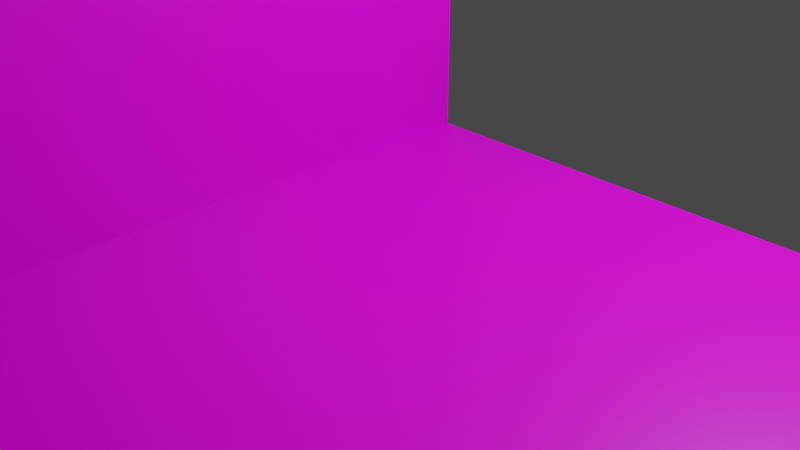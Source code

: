 # Source: stage.blend  (saved by Blender 3.1.7; exported with 4.5.12 LTS)
import bpy
from mathutils import Matrix  # noqa: F401  (used for matrix-valued properties, if any)

bpy.ops.wm.read_factory_settings(use_empty=True)
scene = bpy.context.scene
scene.name = 'Scene'

# ---- collections
col_misc = bpy.data.collections.new('Misc'); scene.collection.children.link(col_misc)
col_object = bpy.data.collections.new('Object'); scene.collection.children.link(col_object)

# ---- images (referenced by path relative to the original .blend; pixels are not part of the script)
import os
ASSET_DIR = os.environ.get("B2B_ASSET_DIR", "")  # directory of the original .blend (textures are referenced by path, not embedded)
HERE = os.path.dirname(os.path.abspath(__file__))  # packed textures are extracted next to this script under _unpacked/

def load_image(name, relpath, width, height, colorspace="sRGB"):
    """Load a texture the original file referenced (path relative to the .blend, or extracted next to this script)."""
    p = next((c for c in (os.path.join(HERE, relpath), os.path.join(ASSET_DIR, relpath)) if relpath and os.path.exists(c)), "")
    if p:
        img = bpy.data.images.load(p, check_existing=True)
        img.name = name
    else:  # same state as the original file: an image datablock whose file is absent (Cycles renders it pink)
        img = bpy.data.images.new(name, width, height)
        img.source = "FILE"
        img.filepath = "//" + (relpath or name)
    img.colorspace_settings.name = colorspace
    return img
img_stone_png = load_image('stone.png', 'stone.png', 1024, 1024, 'sRGB')
img_grass_png = load_image('grass.png', 'grass.png', 1024, 1024, 'sRGB')

# ---- materials (node trees are filled in below, after node groups)
mat_material = bpy.data.materials.new('Material')
mat_material.alpha_threshold = 0.0
mat_material.use_transparent_shadow = False
mat_material.line_color = (0.0, 0.0, 0.0, 1.0)
mat_material_002 = bpy.data.materials.new('Material.002')
mat_material_002.alpha_threshold = 0.0
mat_material_002.use_transparent_shadow = False
mat_material_002.line_color = (0.0, 0.0, 0.0, 1.0)

# ---- material node trees
mat_material.use_nodes = True; mat_material.node_tree.nodes.clear()
_N = mat_material.node_tree.nodes; _L = mat_material.node_tree.links
n0 = _N.new('ShaderNodeOutputMaterial'); n0.name = 'Material Output'; n0.location = (300, 300)
n1 = _N.new('ShaderNodeBsdfPrincipled'); n1.name = 'Principled BSDF'; n1.location = (10, 300)
n1.distribution = 'GGX'
n1.subsurface_method = 'RANDOM_WALK_SKIN'
n1.inputs[2].default_value = 0.4
n1.inputs[3].default_value = 1.45
n1.inputs[27].default_value = (0.0, 0.0, 0.0, 1.0)
n1.inputs[28].default_value = 1.0
n2 = _N.new('ShaderNodeTexImage'); n2.name = 'Image Texture'; n2.location = (-306, 164)
n2.image = img_stone_png
_L.new(n1.outputs[0], n0.inputs[0])
_L.new(n2.outputs[0], n1.inputs[0])
n0.is_active_output = True
mat_material_002.use_nodes = True; mat_material_002.node_tree.nodes.clear()
_N = mat_material_002.node_tree.nodes; _L = mat_material_002.node_tree.links
n0 = _N.new('ShaderNodeOutputMaterial'); n0.name = 'Material Output'; n0.location = (300, 300)
n1 = _N.new('ShaderNodeBsdfPrincipled'); n1.name = 'Principled BSDF'; n1.location = (10, 300)
n1.distribution = 'GGX'
n1.subsurface_method = 'RANDOM_WALK_SKIN'
n1.inputs[2].default_value = 0.4
n1.inputs[3].default_value = 1.45
n1.inputs[27].default_value = (0.0, 0.0, 0.0, 1.0)
n1.inputs[28].default_value = 1.0
n2 = _N.new('ShaderNodeTexImage'); n2.name = 'Image Texture'; n2.location = (-305, 153)
n2.image = img_grass_png
_L.new(n1.outputs[0], n0.inputs[0])
_L.new(n2.outputs[0], n1.inputs[0])
n0.is_active_output = True

# ---- world
world_world = bpy.data.worlds.new('World'); scene.world = world_world
world_world.use_nodes = True; world_world.node_tree.nodes.clear()
_N = world_world.node_tree.nodes; _L = world_world.node_tree.links
n0 = _N.new('ShaderNodeOutputWorld'); n0.name = 'World Output'; n0.location = (300, 300)
n1 = _N.new('ShaderNodeBackground'); n1.name = 'Background'; n1.location = (10, 300)
n1.inputs[0].default_value = (0.05088, 0.05088, 0.05088, 1.0)
_L.new(n1.outputs[0], n0.inputs[0])
n0.is_active_output = True
world_world.color = (0.05088, 0.05088, 0.05088)
world_world.use_sun_shadow = False
world_world.sun_shadow_jitter_overblur = 0.0

# ---- cameras
cam_camera = bpy.data.cameras.new('Camera')
cam_camera.clip_end = 100.0
cam_camera.ortho_scale = 7.314

# ---- lights
light_light = bpy.data.lights.new('Light', 'POINT')
light_light.transmission_factor = 0.0
light_light.energy = 1000.0
light_light.shadow_soft_size = 0.1
light_light.shadow_maximum_resolution = 0.006
light_light.use_absolute_resolution = True

# ---- meshes
me_cube = bpy.data.meshes.new('Cube')
me_cube.from_pydata([(-0.3156, 1.0, 1.0), (-0.3156, 1.0, -10.46), (-0.3156, -10.24, 1.0), (-0.3156, -10.24, -10.46), (-1.0, 1.0, 1.0), (-1.0, 1.0, -10.46), (-1.0, -10.24, 1.0), (-1.0, -10.24, -10.46)], [], [(0, 4, 6, 2), (3, 2, 6, 7), (7, 6, 4, 5), (5, 1, 3, 7), (1, 0, 2, 3), (5, 4, 0, 1)])
_uv = me_cube.uv_layers.new(name='UVMap')
_uv.uv.foreach_set('vector', [0.625, 0.5, 0.875, 0.5, 0.875, 0.75, 0.625, 0.75, 0.375, 0.75, 0.625, 0.75, 0.625, 1.0, 0.375, 1.0, 0.375, 0.0, 0.625, 0.0, 0.625, 0.25, 0.375, 0.25, 0.125, 0.5, 0.375, 0.5, 0.375, 0.75, 0.125, 0.75, 0.375, 0.5, 0.625, 0.5, 0.625, 0.75, 0.375, 0.75, 0.375, 0.25, 0.625, 0.25, 0.625, 0.5, 0.375, 0.5])
me_cube.materials.append(mat_material)
me_cube.use_remesh_preserve_volume = False
me_cube.use_remesh_preserve_attributes = False
me_cube.use_mirror_vertex_groups = False
me_cube.update()
me_cube_002 = bpy.data.meshes.new('Cube.002')
me_cube_002.from_pydata([(-0.3156, 1.0, 1.0), (-0.3156, 1.0, -10.46), (-0.3156, -10.24, 1.0), (-0.3156, -10.24, -10.46), (-1.0, 1.0, 1.0), (-1.0, 1.0, -10.46), (-1.0, -10.24, 1.0), (-1.0, -10.24, -10.46)], [], [(0, 4, 6, 2), (3, 2, 6, 7), (7, 6, 4, 5), (5, 1, 3, 7), (1, 0, 2, 3), (5, 4, 0, 1)])
_uv = me_cube_002.uv_layers.new(name='UVMap')
_uv.uv.foreach_set('vector', [0.625, 0.5, 0.875, 0.5, 0.875, 0.75, 0.625, 0.75, 0.375, 0.75, 0.625, 0.75, 0.625, 1.0, 0.375, 1.0, 0.375, 0.0, 0.625, 0.0, 0.625, 0.25, 0.375, 0.25, 0.125, 0.5, 0.375, 0.5, 0.375, 0.75, 0.125, 0.75, 0.375, 0.5, 0.625, 0.5, 0.625, 0.75, 0.375, 0.75, 0.375, 0.25, 0.625, 0.25, 0.625, 0.5, 0.375, 0.5])
me_cube_002.materials.append(mat_material_002)
me_cube_002.use_remesh_preserve_volume = False
me_cube_002.use_remesh_preserve_attributes = False
me_cube_002.use_mirror_vertex_groups = False
me_cube_002.update()

# ---- objects
ob_camera = bpy.data.objects.new('Camera', cam_camera)
ob_light = bpy.data.objects.new('Light', light_light)
ob_wall = bpy.data.objects.new('Wall', me_cube)
ob_floor = bpy.data.objects.new('Floor', me_cube_002)

# ---- transforms, parenting, visibility, modifiers, constraints
ob_camera.location = (7.359, -6.926, 4.958)
ob_camera.rotation_euler = (1.109, 0.0, 0.8149)
ob_camera.lock_rotations_4d = False
ob_camera.empty_display_type = 'ARROWS'
ob_camera.color = (0.0, 0.0, 0.0, 0.0)
ob_camera.display_type = 'WIRE'
ob_camera.lineart.crease_threshold = 0.0
ob_light.location = (4.076, 1.005, 5.904)
ob_light.rotation_euler = (0.6503, 0.05522, 1.866)
ob_light.lock_rotations_4d = False
ob_light.empty_display_type = 'ARROWS'
ob_light.color = (0.0, 0.0, 0.0, 0.0)
ob_light.lineart.crease_threshold = 0.0
ob_wall.location = (0.0, 0.0, 10.45)
ob_wall.lock_rotations_4d = False
ob_wall.empty_display_type = 'ARROWS'
ob_wall.lineart.crease_threshold = 0.0
ob_floor.location = (10.1, -0.04033, -0.3)
ob_floor.rotation_euler = (0.0, 1.571, 0.0)
ob_floor.lock_rotations_4d = False
ob_floor.empty_display_type = 'ARROWS'
ob_floor.lineart.crease_threshold = 0.0

# ---- collection membership
col_misc.objects.link(ob_camera)
col_misc.objects.link(ob_light)
col_object.objects.link(ob_wall)
col_object.objects.link(ob_floor)

# ---- scene / render settings (as saved in the file)
scene.camera = ob_camera
scene.frame_start = 1; scene.frame_end = 250; scene.frame_set(1)
scene.render.engine = 'BLENDER_EEVEE_NEXT'
scene.cycles.sampling_pattern = 'TABULATED_SOBOL'
scene.cycles.use_light_tree = False
scene.view_settings.view_transform = 'Filmic'
bpy.context.view_layer.update()
